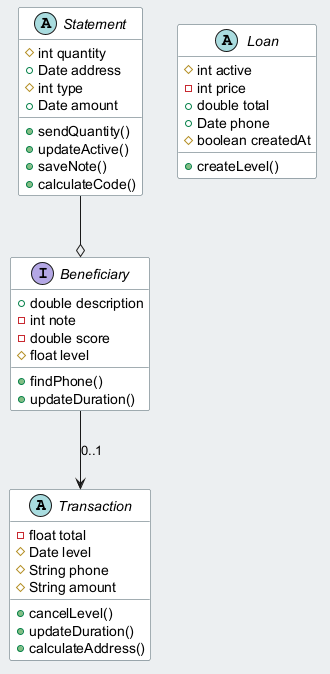

The diagram above was rendered by PlantUML. Its source (embedded in the PNG):
@startuml
skinparam backgroundColor #ECEFF1
skinparam classBackgroundColor #FFFFFF
skinparam classBorderColor #455A64
abstract class Transaction {
  -float total
  #Date level
  #String phone
  #String amount
  +cancelLevel()
  +updateDuration()
  +calculateAddress()
}
abstract class Statement {
  #int quantity
  +Date address
  #int type
  +Date amount
  +sendQuantity()
  +updateActive()
  +saveNote()
  +calculateCode()
}
abstract class Loan {
  #int active
  -int price
  +double total
  +Date phone
  #boolean createdAt
  +createLevel()
}
interface Beneficiary {
  +double description
  -int note
  -double score
  #float level
  +findPhone()
  +updateDuration()
}
Beneficiary --> Transaction : "0..1"
Statement --o Beneficiary
@enduml